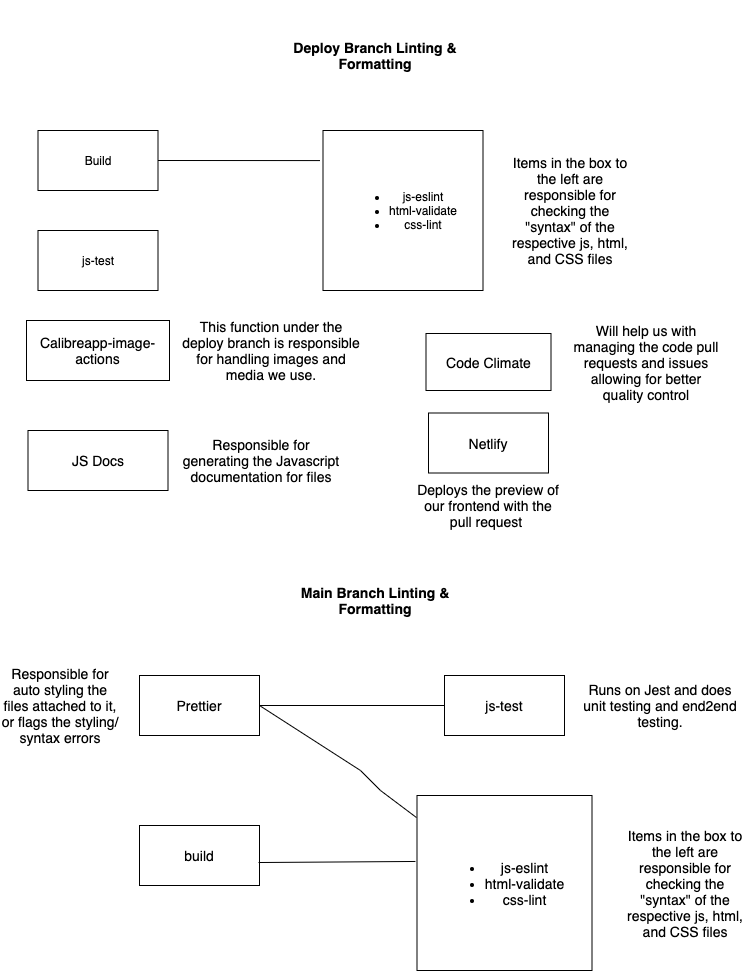

The diagram above was exported from draw.io. Its source (the exported page's mxGraphModel, read from the mxfile embedded in the PNG):
<mxGraphModel dx="1426" dy="794" grid="1" gridSize="10" guides="1" tooltips="1" connect="1" arrows="1" fold="1" page="1" pageScale="1" pageWidth="850" pageHeight="1100" math="0" shadow="0">
  <root>
    <mxCell id="0" />
    <mxCell id="1" parent="0" />
    <mxCell id="2FeGIUsYeRb_7tv2hmBN-1" value="Build" style="rounded=0;whiteSpace=wrap;html=1;" vertex="1" parent="1">
      <mxGeometry x="87.5" y="150" width="120" height="60" as="geometry" />
    </mxCell>
    <mxCell id="2FeGIUsYeRb_7tv2hmBN-2" value="js-test" style="rounded=0;whiteSpace=wrap;html=1;" vertex="1" parent="1">
      <mxGeometry x="87.5" y="250" width="120" height="60" as="geometry" />
    </mxCell>
    <mxCell id="2FeGIUsYeRb_7tv2hmBN-3" value="&lt;ul&gt;&lt;li&gt;js-eslint&lt;/li&gt;&lt;li&gt;html-validate&lt;/li&gt;&lt;li&gt;css-lint&lt;/li&gt;&lt;/ul&gt;" style="whiteSpace=wrap;html=1;aspect=fixed;" vertex="1" parent="1">
      <mxGeometry x="372.5" y="150" width="160" height="160" as="geometry" />
    </mxCell>
    <mxCell id="2FeGIUsYeRb_7tv2hmBN-4" value="" style="endArrow=none;html=1;rounded=0;entryX=-0.019;entryY=0.188;entryDx=0;entryDy=0;entryPerimeter=0;" edge="1" parent="1" target="2FeGIUsYeRb_7tv2hmBN-3">
      <mxGeometry width="50" height="50" relative="1" as="geometry">
        <mxPoint x="207.5" y="180" as="sourcePoint" />
        <mxPoint x="397.5" y="350" as="targetPoint" />
        <Array as="points">
          <mxPoint x="207.5" y="180" />
        </Array>
      </mxGeometry>
    </mxCell>
    <mxCell id="2FeGIUsYeRb_7tv2hmBN-5" value="&lt;b&gt;&lt;font style=&quot;font-size: 14px&quot;&gt;Deploy Branch Linting &amp;amp; Formatting&lt;/font&gt;&lt;/b&gt;" style="text;html=1;strokeColor=none;fillColor=none;align=center;verticalAlign=middle;whiteSpace=wrap;rounded=0;" vertex="1" parent="1">
      <mxGeometry x="305" y="20" width="240" height="110" as="geometry" />
    </mxCell>
    <mxCell id="2FeGIUsYeRb_7tv2hmBN-6" value="Prettier" style="rounded=0;whiteSpace=wrap;html=1;fontSize=14;" vertex="1" parent="1">
      <mxGeometry x="189" y="695" width="120" height="60" as="geometry" />
    </mxCell>
    <mxCell id="2FeGIUsYeRb_7tv2hmBN-7" value="build" style="rounded=0;whiteSpace=wrap;html=1;fontSize=14;" vertex="1" parent="1">
      <mxGeometry x="189" y="845" width="120" height="60" as="geometry" />
    </mxCell>
    <mxCell id="2FeGIUsYeRb_7tv2hmBN-8" value="js-test" style="rounded=0;whiteSpace=wrap;html=1;fontSize=14;" vertex="1" parent="1">
      <mxGeometry x="494" y="695" width="120" height="60" as="geometry" />
    </mxCell>
    <mxCell id="2FeGIUsYeRb_7tv2hmBN-9" value="&lt;ul&gt;&lt;li&gt;js-eslint&lt;/li&gt;&lt;li&gt;html-validate&lt;/li&gt;&lt;li&gt;css-lint&lt;/li&gt;&lt;/ul&gt;" style="whiteSpace=wrap;html=1;aspect=fixed;fontSize=14;" vertex="1" parent="1">
      <mxGeometry x="466.5" y="815" width="175" height="175" as="geometry" />
    </mxCell>
    <mxCell id="2FeGIUsYeRb_7tv2hmBN-10" value="&lt;b&gt;Main Branch Linting &amp;amp; Formatting&lt;/b&gt;" style="text;html=1;strokeColor=none;fillColor=none;align=center;verticalAlign=middle;whiteSpace=wrap;rounded=0;fontSize=14;" vertex="1" parent="1">
      <mxGeometry x="335" y="570" width="180" height="100" as="geometry" />
    </mxCell>
    <mxCell id="2FeGIUsYeRb_7tv2hmBN-11" value="" style="endArrow=none;html=1;rounded=0;fontSize=14;entryX=0;entryY=0.5;entryDx=0;entryDy=0;exitX=1;exitY=0.5;exitDx=0;exitDy=0;" edge="1" parent="1" source="2FeGIUsYeRb_7tv2hmBN-6" target="2FeGIUsYeRb_7tv2hmBN-8">
      <mxGeometry width="50" height="50" relative="1" as="geometry">
        <mxPoint x="309" y="755" as="sourcePoint" />
        <mxPoint x="359" y="705" as="targetPoint" />
      </mxGeometry>
    </mxCell>
    <mxCell id="2FeGIUsYeRb_7tv2hmBN-12" value="" style="endArrow=none;html=1;rounded=0;fontSize=14;exitX=0.992;exitY=0.617;exitDx=0;exitDy=0;exitPerimeter=0;entryX=-0.009;entryY=0.377;entryDx=0;entryDy=0;entryPerimeter=0;" edge="1" parent="1" source="2FeGIUsYeRb_7tv2hmBN-7" target="2FeGIUsYeRb_7tv2hmBN-9">
      <mxGeometry width="50" height="50" relative="1" as="geometry">
        <mxPoint x="309" y="905" as="sourcePoint" />
        <mxPoint x="359" y="855" as="targetPoint" />
      </mxGeometry>
    </mxCell>
    <mxCell id="2FeGIUsYeRb_7tv2hmBN-13" value="" style="endArrow=none;html=1;rounded=0;fontSize=14;exitX=1;exitY=0.5;exitDx=0;exitDy=0;entryX=-0.003;entryY=0.126;entryDx=0;entryDy=0;entryPerimeter=0;" edge="1" parent="1" source="2FeGIUsYeRb_7tv2hmBN-6" target="2FeGIUsYeRb_7tv2hmBN-9">
      <mxGeometry width="50" height="50" relative="1" as="geometry">
        <mxPoint x="449" y="655" as="sourcePoint" />
        <mxPoint x="499" y="605" as="targetPoint" />
        <Array as="points">
          <mxPoint x="410" y="790" />
          <mxPoint x="430" y="810" />
        </Array>
      </mxGeometry>
    </mxCell>
    <mxCell id="2FeGIUsYeRb_7tv2hmBN-14" value="Items in the box to the left are responsible for checking the &quot;syntax&quot; of the respective js, html, and CSS files" style="text;html=1;strokeColor=none;fillColor=none;align=center;verticalAlign=middle;whiteSpace=wrap;rounded=0;fontSize=14;" vertex="1" parent="1">
      <mxGeometry x="554.5" y="150" width="130" height="160" as="geometry" />
    </mxCell>
    <mxCell id="2FeGIUsYeRb_7tv2hmBN-16" value="Responsible for auto styling the files attached to it, or flags the styling/ syntax errors" style="text;html=1;strokeColor=none;fillColor=none;align=center;verticalAlign=middle;whiteSpace=wrap;rounded=0;fontSize=14;" vertex="1" parent="1">
      <mxGeometry x="50" y="670" width="120" height="110" as="geometry" />
    </mxCell>
    <mxCell id="2FeGIUsYeRb_7tv2hmBN-17" value="Items in the box to the left are responsible for checking the &quot;syntax&quot; of the respective js, html, and CSS files" style="text;html=1;strokeColor=none;fillColor=none;align=center;verticalAlign=middle;whiteSpace=wrap;rounded=0;fontSize=14;" vertex="1" parent="1">
      <mxGeometry x="670" y="822.5" width="130" height="160" as="geometry" />
    </mxCell>
    <mxCell id="2FeGIUsYeRb_7tv2hmBN-18" value="Calibreapp-image-actions" style="rounded=0;whiteSpace=wrap;html=1;fontSize=14;" vertex="1" parent="1">
      <mxGeometry x="76" y="340" width="143" height="60" as="geometry" />
    </mxCell>
    <mxCell id="2FeGIUsYeRb_7tv2hmBN-19" value="This function under the deploy branch is responsible for handling images and media we use." style="text;html=1;strokeColor=none;fillColor=none;align=center;verticalAlign=middle;whiteSpace=wrap;rounded=0;fontSize=14;" vertex="1" parent="1">
      <mxGeometry x="230.5" y="327.5" width="180" height="85" as="geometry" />
    </mxCell>
    <mxCell id="2FeGIUsYeRb_7tv2hmBN-20" value="Runs on Jest and does unit testing and end2end testing." style="text;html=1;strokeColor=none;fillColor=none;align=center;verticalAlign=middle;whiteSpace=wrap;rounded=0;fontSize=14;" vertex="1" parent="1">
      <mxGeometry x="630" y="685" width="160" height="80" as="geometry" />
    </mxCell>
    <mxCell id="2FeGIUsYeRb_7tv2hmBN-21" value="JS Docs" style="rounded=0;whiteSpace=wrap;html=1;fontSize=14;" vertex="1" parent="1">
      <mxGeometry x="77.5" y="450" width="140" height="60" as="geometry" />
    </mxCell>
    <mxCell id="2FeGIUsYeRb_7tv2hmBN-22" value="Responsible for generating the Javascript documentation for files" style="text;html=1;strokeColor=none;fillColor=none;align=center;verticalAlign=middle;whiteSpace=wrap;rounded=0;fontSize=14;" vertex="1" parent="1">
      <mxGeometry x="230.5" y="432.5" width="160" height="95" as="geometry" />
    </mxCell>
    <mxCell id="2FeGIUsYeRb_7tv2hmBN-23" value="Code Climate" style="rounded=0;whiteSpace=wrap;html=1;fontSize=14;" vertex="1" parent="1">
      <mxGeometry x="475.5" y="353" width="125" height="57" as="geometry" />
    </mxCell>
    <mxCell id="2FeGIUsYeRb_7tv2hmBN-24" value="Will help us with managing the code pull requests and issues allowing for better quality control" style="text;html=1;strokeColor=none;fillColor=none;align=center;verticalAlign=middle;whiteSpace=wrap;rounded=0;fontSize=14;" vertex="1" parent="1">
      <mxGeometry x="617.5" y="344.75" width="156" height="73.5" as="geometry" />
    </mxCell>
    <mxCell id="2FeGIUsYeRb_7tv2hmBN-25" value="Netlify" style="rounded=0;whiteSpace=wrap;html=1;fontSize=14;" vertex="1" parent="1">
      <mxGeometry x="478" y="432.5" width="120" height="60" as="geometry" />
    </mxCell>
    <mxCell id="2FeGIUsYeRb_7tv2hmBN-26" value="Deploys the preview of our frontend with the pull request&amp;nbsp;" style="text;html=1;strokeColor=none;fillColor=none;align=center;verticalAlign=middle;whiteSpace=wrap;rounded=0;fontSize=14;" vertex="1" parent="1">
      <mxGeometry x="463" y="500" width="150" height="50" as="geometry" />
    </mxCell>
  </root>
</mxGraphModel>